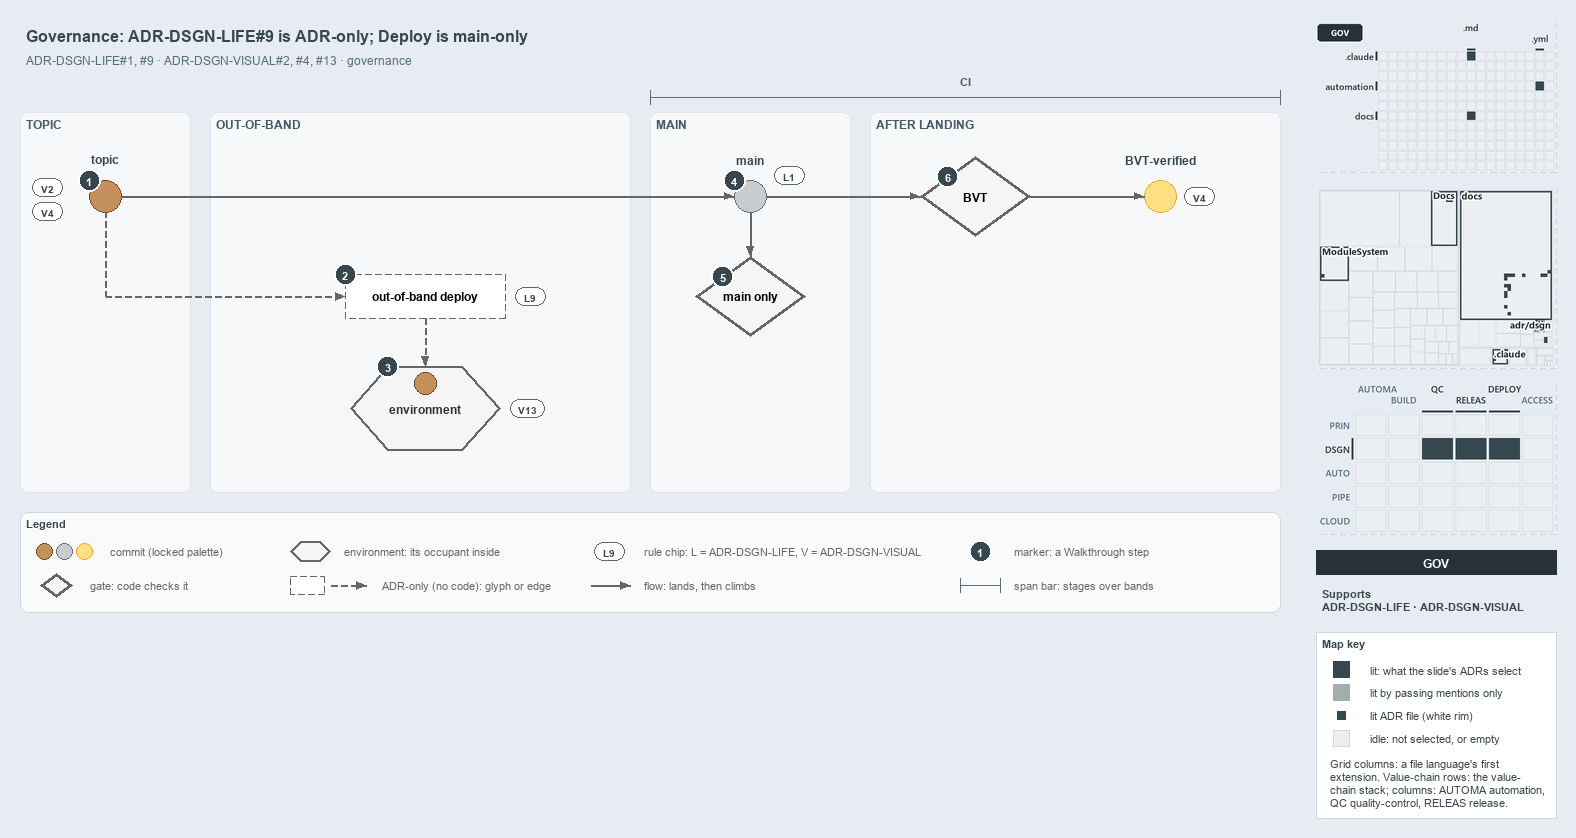

The diagram above was exported from draw.io. Its source (the exported page's mxGraphModel, read from the mxfile embedded in the PNG):
<mxGraphModel dx="1024" dy="768" grid="0" gridSize="10" guides="1" tooltips="1" connect="1" arrows="1" fold="1" page="1" pageScale="1" pageWidth="1572" pageHeight="630" background="#E6ECF2" math="0" shadow="0">
  <root>
    <mxCell id="0" />
    <mxCell id="1" parent="0" />
    <mxCell id="title" value="Governance: ADR-DSGN-LIFE#9 is ADR-only; Deploy is main-only" style="text;html=1;align=left;verticalAlign=middle;fontSize=16;fontStyle=1;fontColor=#37474F;" vertex="1" parent="1">
      <mxGeometry x="20" y="14" width="1260" height="30" as="geometry" />
    </mxCell>
    <mxCell id="subtitle" value="ADR-DSGN-LIFE#1, #9 &amp;#183; ADR-DSGN-VISUAL#2, #4, #13 &amp;#183; governance" style="text;html=1;align=left;verticalAlign=middle;fontSize=12;fontColor=#546E7A;" vertex="1" parent="1">
      <mxGeometry x="20" y="44" width="1240" height="20" as="geometry" />
    </mxCell>
    <mxCell id="band-topic" value="TOPIC" style="rounded=1;html=1;arcSize=3;fillColor=#F6F8FA;strokeColor=#E1E4E8;verticalAlign=top;align=left;spacingLeft=8;fontStyle=1;fontSize=12;fontColor=#455A64;" vertex="1" parent="1">
      <mxGeometry x="20" y="106" width="170" height="380" as="geometry" />
    </mxCell>
    <mxCell id="band-oob" value="OUT-OF-BAND" style="rounded=1;html=1;arcSize=3;fillColor=#F6F8FA;strokeColor=#E1E4E8;verticalAlign=top;align=left;spacingLeft=8;fontStyle=1;fontSize=12;fontColor=#455A64;" vertex="1" parent="1">
      <mxGeometry x="210" y="106" width="420" height="380" as="geometry" />
    </mxCell>
    <mxCell id="band-main" value="MAIN" style="rounded=1;html=1;arcSize=3;fillColor=#F6F8FA;strokeColor=#E1E4E8;verticalAlign=top;align=left;spacingLeft=8;fontStyle=1;fontSize=12;fontColor=#455A64;" vertex="1" parent="1">
      <mxGeometry x="650" y="106" width="200" height="380" as="geometry" />
    </mxCell>
    <mxCell id="band-after" value="AFTER LANDING" style="rounded=1;html=1;arcSize=3;fillColor=#F6F8FA;strokeColor=#E1E4E8;verticalAlign=top;align=left;spacingLeft=8;fontStyle=1;fontSize=12;fontColor=#455A64;" vertex="1" parent="1">
      <mxGeometry x="870" y="106" width="410" height="380" as="geometry" />
    </mxCell>
    <mxCell id="span-ci" value="" style="shape=crossbar;whiteSpace=wrap;html=1;rounded=1;fillColor=none;strokeColor=#546E7A;strokeWidth=1.5;" vertex="1" parent="1">
      <mxGeometry x="650" y="84" width="630" height="14" as="geometry" />
    </mxCell>
    <mxCell id="span-ci-label" value="CI" style="text;html=1;align=center;verticalAlign=middle;fontSize=11;fontStyle=1;fontColor=#455A64;labelBackgroundColor=#F6F8FA;" vertex="1" parent="1">
      <mxGeometry x="935" y="66" width="60" height="16" as="geometry" />
    </mxCell>
    <mxCell id="c-topic" value="" style="ellipse;html=1;fillColor=#C4915C;strokeColor=#7A4B25;strokeWidth=1.5;fontStyle=1;fontSize=11;" vertex="1" parent="1">
      <mxGeometry x="89" y="174" width="32" height="32" as="geometry" />
    </mxCell>
    <mxCell id="c-topic-name" value="topic" style="text;html=1;align=center;verticalAlign=middle;fontSize=12;fontStyle=1;fontColor=#37474F;" vertex="1" parent="1">
      <mxGeometry x="25" y="144" width="160" height="18" as="geometry" />
    </mxCell>
    <mxCell id="c-main" value="" style="ellipse;html=1;fillColor=#C9CCD1;strokeColor=#6B7178;strokeWidth=1.5;fontStyle=1;fontSize=11;" vertex="1" parent="1">
      <mxGeometry x="734" y="174" width="32" height="32" as="geometry" />
    </mxCell>
    <mxCell id="c-main-name" value="main" style="text;html=1;align=center;verticalAlign=middle;fontSize=12;fontStyle=1;fontColor=#37474F;" vertex="1" parent="1">
      <mxGeometry x="670" y="144" width="160" height="18" as="geometry" />
    </mxCell>
    <mxCell id="edge-topic-main" value="" style="edgeStyle=orthogonalEdgeStyle;rounded=1;html=1;endArrow=block;strokeColor=#666666;" edge="1" parent="1" source="c-topic" target="c-main">
      <mxGeometry relative="1" as="geometry" />
    </mxCell>
    <mxCell id="g-bvt" value="&lt;b&gt;BVT&lt;/b&gt;" style="rhombus;whiteSpace=wrap;html=1;fillColor=#f5f5f5;strokeColor=#666666;strokeWidth=3;fontSize=12;" vertex="1" parent="1">
      <mxGeometry x="920" y="150" width="110" height="80" as="geometry" />
    </mxCell>
    <mxCell id="c-yellow" value="" style="ellipse;html=1;fillColor=#FFE082;strokeColor=#F9A825;strokeWidth=1.5;fontStyle=1;fontSize=11;" vertex="1" parent="1">
      <mxGeometry x="1144" y="174" width="32" height="32" as="geometry" />
    </mxCell>
    <mxCell id="c-yellow-name" value="BVT-verified" style="text;html=1;align=center;verticalAlign=middle;fontSize=12;fontStyle=1;fontColor=#37474F;" vertex="1" parent="1">
      <mxGeometry x="1080" y="144" width="160" height="18" as="geometry" />
    </mxCell>
    <mxCell id="edge-main-bvt" value="" style="edgeStyle=orthogonalEdgeStyle;rounded=1;html=1;endArrow=block;strokeColor=#666666;" edge="1" parent="1" source="c-main" target="g-bvt">
      <mxGeometry relative="1" as="geometry" />
    </mxCell>
    <mxCell id="edge-bvt-yellow" value="" style="edgeStyle=orthogonalEdgeStyle;rounded=1;html=1;endArrow=block;strokeColor=#666666;" edge="1" parent="1" source="g-bvt" target="c-yellow">
      <mxGeometry relative="1" as="geometry" />
    </mxCell>
    <mxCell id="port-topic-r2" value="" style="text;html=1;strokeColor=none;fillColor=none;" vertex="1" parent="1">
      <mxGeometry x="105" y="290" width="1" height="1" as="geometry" />
    </mxCell>
    <mxCell id="edge-topic-bus" value="" style="edgeStyle=orthogonalEdgeStyle;rounded=1;html=1;endArrow=block;strokeColor=#666666;endArrow=none;dashed=1;" edge="1" parent="1" source="c-topic" target="port-topic-r2">
      <mxGeometry relative="1" as="geometry" />
    </mxCell>
    <mxCell id="a-oob" value="&lt;b&gt;out-of-band deploy&lt;/b&gt;" style="rounded=1;whiteSpace=wrap;html=1;arcSize=50;fillColor=#FFFFFF;strokeColor=#666666;dashed=1;fontSize=12;" vertex="1" parent="1">
      <mxGeometry x="345" y="268" width="160" height="44" as="geometry" />
    </mxCell>
    <mxCell id="edge-bus-oob" value="" style="edgeStyle=orthogonalEdgeStyle;rounded=1;html=1;endArrow=block;strokeColor=#666666;dashed=1;" edge="1" parent="1" source="port-topic-r2" target="a-oob">
      <mxGeometry relative="1" as="geometry" />
    </mxCell>
    <mxCell id="e-env" value="&lt;b&gt;environment&lt;/b&gt;" style="shape=hexagon;perimeter=hexagonPerimeter2;whiteSpace=wrap;html=1;fillColor=#f5f5f5;strokeColor=#666666;strokeWidth=2;fontColor=#333333;fontSize=12;" vertex="1" parent="1">
      <mxGeometry x="350" y="360" width="150" height="84" as="geometry" />
    </mxCell>
    <mxCell id="c-occupant" value="" style="ellipse;html=1;fillColor=#C4915C;strokeColor=#7A4B25;strokeWidth=1.5;fontStyle=1;fontSize=11;" vertex="1" parent="1">
      <mxGeometry x="414" y="366" width="22" height="22" as="geometry" />
    </mxCell>
    <mxCell id="edge-oob-env" value="" style="edgeStyle=orthogonalEdgeStyle;rounded=1;html=1;endArrow=block;strokeColor=#666666;dashed=1;" edge="1" parent="1" source="a-oob" target="e-env">
      <mxGeometry relative="1" as="geometry" />
    </mxCell>
    <mxCell id="g-mainonly" value="&lt;b&gt;main only&lt;/b&gt;" style="rhombus;whiteSpace=wrap;html=1;fillColor=#f5f5f5;strokeColor=#666666;strokeWidth=3;fontSize=12;" vertex="1" parent="1">
      <mxGeometry x="695" y="250" width="110" height="80" as="geometry" />
    </mxCell>
    <mxCell id="edge-main-mainonly" value="" style="edgeStyle=orthogonalEdgeStyle;rounded=1;html=1;endArrow=block;strokeColor=#666666;" edge="1" parent="1" source="c-main" target="g-mainonly">
      <mxGeometry relative="1" as="geometry" />
    </mxCell>
    <mxCell id="chip-v2" value="V2" style="rounded=1;arcSize=50;whiteSpace=wrap;html=1;fillColor=#FFFFFF;strokeColor=#666666;fontColor=#37474F;fontStyle=1;fontSize=10.5;" vertex="1" parent="1">
      <mxGeometry x="32" y="172" width="30" height="18" as="geometry" />
    </mxCell>
    <mxCell id="chip-v4-topic" value="V4" style="rounded=1;arcSize=50;whiteSpace=wrap;html=1;fillColor=#FFFFFF;strokeColor=#666666;fontColor=#37474F;fontStyle=1;fontSize=10.5;" vertex="1" parent="1">
      <mxGeometry x="32" y="196" width="30" height="18" as="geometry" />
    </mxCell>
    <mxCell id="chip-l9" value="L9" style="rounded=1;arcSize=50;whiteSpace=wrap;html=1;fillColor=#FFFFFF;strokeColor=#666666;fontColor=#37474F;fontStyle=1;fontSize=10.5;" vertex="1" parent="1">
      <mxGeometry x="515" y="281" width="30" height="18" as="geometry" />
    </mxCell>
    <mxCell id="chip-v13" value="V13" style="rounded=1;arcSize=50;whiteSpace=wrap;html=1;fillColor=#FFFFFF;strokeColor=#666666;fontColor=#37474F;fontStyle=1;fontSize=10.5;" vertex="1" parent="1">
      <mxGeometry x="510" y="393" width="34" height="18" as="geometry" />
    </mxCell>
    <mxCell id="chip-l1" value="L1" style="rounded=1;arcSize=50;whiteSpace=wrap;html=1;fillColor=#FFFFFF;strokeColor=#666666;fontColor=#37474F;fontStyle=1;fontSize=10.5;" vertex="1" parent="1">
      <mxGeometry x="774" y="160" width="30" height="18" as="geometry" />
    </mxCell>
    <mxCell id="chip-v4-yellow" value="V4" style="rounded=1;arcSize=50;whiteSpace=wrap;html=1;fillColor=#FFFFFF;strokeColor=#666666;fontColor=#37474F;fontStyle=1;fontSize=10.5;" vertex="1" parent="1">
      <mxGeometry x="1184" y="181" width="30" height="18" as="geometry" />
    </mxCell>
    <mxCell id="mark-1" value="1" style="ellipse;html=1;fillColor=#37474F;strokeColor=#FFFFFF;strokeWidth=2;fontColor=#FFFFFF;fontStyle=1;fontSize=11;" vertex="1" parent="1">
      <mxGeometry x="78" y="163" width="22" height="22" as="geometry" />
    </mxCell>
    <mxCell id="mark-2" value="2" style="ellipse;html=1;fillColor=#37474F;strokeColor=#FFFFFF;strokeWidth=2;fontColor=#FFFFFF;fontStyle=1;fontSize=11;" vertex="1" parent="1">
      <mxGeometry x="334" y="257" width="22" height="22" as="geometry" />
    </mxCell>
    <mxCell id="mark-3" value="3" style="ellipse;html=1;fillColor=#37474F;strokeColor=#FFFFFF;strokeWidth=2;fontColor=#FFFFFF;fontStyle=1;fontSize=11;" vertex="1" parent="1">
      <mxGeometry x="376.5" y="349" width="22" height="22" as="geometry" />
    </mxCell>
    <mxCell id="mark-4" value="4" style="ellipse;html=1;fillColor=#37474F;strokeColor=#FFFFFF;strokeWidth=2;fontColor=#FFFFFF;fontStyle=1;fontSize=11;" vertex="1" parent="1">
      <mxGeometry x="723" y="163" width="22" height="22" as="geometry" />
    </mxCell>
    <mxCell id="mark-5" value="5" style="ellipse;html=1;fillColor=#37474F;strokeColor=#FFFFFF;strokeWidth=2;fontColor=#FFFFFF;fontStyle=1;fontSize=11;" vertex="1" parent="1">
      <mxGeometry x="711.5" y="259" width="22" height="22" as="geometry" />
    </mxCell>
    <mxCell id="mark-6" value="6" style="ellipse;html=1;fillColor=#37474F;strokeColor=#FFFFFF;strokeWidth=2;fontColor=#FFFFFF;fontStyle=1;fontSize=11;" vertex="1" parent="1">
      <mxGeometry x="936.5" y="159" width="22" height="22" as="geometry" />
    </mxCell>
    <mxCell id="legend" value="&lt;b&gt;Legend&lt;/b&gt;" style="rounded=1;whiteSpace=wrap;html=1;arcSize=6;fillColor=#FAFAFA;strokeColor=#CFD8DC;align=left;verticalAlign=top;spacing=8;fontSize=11;fontColor=#37474F;" vertex="1" parent="1">
      <mxGeometry x="20" y="506" width="1260" height="100" as="geometry" />
    </mxCell>
    <mxCell id="legend-0-brown" value="" style="ellipse;html=1;fillColor=#C4915C;strokeColor=#7A4B25;strokeWidth=1.5;" vertex="1" parent="1">
      <mxGeometry x="36" y="537" width="16" height="16" as="geometry" />
    </mxCell>
    <mxCell id="legend-0-grey" value="" style="ellipse;html=1;fillColor=#C9CCD1;strokeColor=#6B7178;strokeWidth=1.5;" vertex="1" parent="1">
      <mxGeometry x="56" y="537" width="16" height="16" as="geometry" />
    </mxCell>
    <mxCell id="legend-0-yellow" value="" style="ellipse;html=1;fillColor=#FFE082;strokeColor=#F9A825;strokeWidth=1.5;" vertex="1" parent="1">
      <mxGeometry x="76" y="537" width="16" height="16" as="geometry" />
    </mxCell>
    <mxCell id="legend-0-text" value="commit (locked palette)" style="text;html=1;align=left;verticalAlign=middle;fontSize=11;fontColor=#666666;" vertex="1" parent="1">
      <mxGeometry x="104" y="535" width="290" height="20" as="geometry" />
    </mxCell>
    <mxCell id="legend-1" value="" style="rhombus;whiteSpace=wrap;html=1;fillColor=#f5f5f5;strokeColor=#666666;strokeWidth=3;fontSize=12;" vertex="1" parent="1">
      <mxGeometry x="40" y="567" width="32" height="24" as="geometry" />
    </mxCell>
    <mxCell id="legend-1-text" value="gate: code checks it" style="text;html=1;align=left;verticalAlign=middle;fontSize=11;fontColor=#666666;" vertex="1" parent="1">
      <mxGeometry x="84" y="569" width="290" height="20" as="geometry" />
    </mxCell>
    <mxCell id="legend-2" value="" style="shape=hexagon;perimeter=hexagonPerimeter2;whiteSpace=wrap;html=1;fillColor=#f5f5f5;strokeColor=#666666;strokeWidth=2;fontColor=#333333;fontSize=12;" vertex="1" parent="1">
      <mxGeometry x="290" y="535" width="40" height="20" as="geometry" />
    </mxCell>
    <mxCell id="legend-2-text" value="environment: its occupant inside" style="text;html=1;align=left;verticalAlign=middle;fontSize=11;fontColor=#666666;" vertex="1" parent="1">
      <mxGeometry x="338" y="535" width="290" height="20" as="geometry" />
    </mxCell>
    <mxCell id="legend-3" value="" style="rounded=1;whiteSpace=wrap;html=1;arcSize=50;fillColor=#FFFFFF;strokeColor=#666666;dashed=1;fontSize=12;" vertex="1" parent="1">
      <mxGeometry x="290" y="570" width="34" height="18" as="geometry" />
    </mxCell>
    <mxCell id="legend-3-a" value="" style="text;html=1;strokeColor=none;fillColor=none;" vertex="1" parent="1">
      <mxGeometry x="330" y="579" width="1" height="1" as="geometry" />
    </mxCell>
    <mxCell id="legend-3-b" value="" style="text;html=1;strokeColor=none;fillColor=none;" vertex="1" parent="1">
      <mxGeometry x="366" y="579" width="1" height="1" as="geometry" />
    </mxCell>
    <mxCell id="legend-3-edge" value="" style="edgeStyle=orthogonalEdgeStyle;rounded=1;html=1;endArrow=block;strokeColor=#666666;dashed=1;" edge="1" parent="1" source="legend-3-a" target="legend-3-b">
      <mxGeometry relative="1" as="geometry" />
    </mxCell>
    <mxCell id="legend-3-text" value="ADR-only (no code): glyph or edge" style="text;html=1;align=left;verticalAlign=middle;fontSize=11;fontColor=#666666;" vertex="1" parent="1">
      <mxGeometry x="376" y="569" width="290" height="20" as="geometry" />
    </mxCell>
    <mxCell id="legend-4" value="L9" style="rounded=1;arcSize=50;whiteSpace=wrap;html=1;fillColor=#FFFFFF;strokeColor=#666666;fontColor=#37474F;fontStyle=1;fontSize=10.5;" vertex="1" parent="1">
      <mxGeometry x="594" y="536" width="30" height="18" as="geometry" />
    </mxCell>
    <mxCell id="legend-4-text" value="rule chip: L = ADR-DSGN-LIFE, V = ADR-DSGN-VISUAL" style="text;html=1;align=left;verticalAlign=middle;fontSize=11;fontColor=#666666;" vertex="1" parent="1">
      <mxGeometry x="638" y="535" width="290" height="20" as="geometry" />
    </mxCell>
    <mxCell id="legend-5-a" value="" style="text;html=1;strokeColor=none;fillColor=none;" vertex="1" parent="1">
      <mxGeometry x="590" y="579" width="1" height="1" as="geometry" />
    </mxCell>
    <mxCell id="legend-5-b" value="" style="text;html=1;strokeColor=none;fillColor=none;" vertex="1" parent="1">
      <mxGeometry x="630" y="579" width="1" height="1" as="geometry" />
    </mxCell>
    <mxCell id="legend-5-edge" value="" style="edgeStyle=orthogonalEdgeStyle;rounded=1;html=1;endArrow=block;strokeColor=#666666;" edge="1" parent="1" source="legend-5-a" target="legend-5-b">
      <mxGeometry relative="1" as="geometry" />
    </mxCell>
    <mxCell id="legend-5-text" value="flow: lands, then climbs" style="text;html=1;align=left;verticalAlign=middle;fontSize=11;fontColor=#666666;" vertex="1" parent="1">
      <mxGeometry x="638" y="569" width="290" height="20" as="geometry" />
    </mxCell>
    <mxCell id="legend-6" value="1" style="ellipse;html=1;fillColor=#37474F;strokeColor=#FFFFFF;strokeWidth=2;fontColor=#FFFFFF;fontStyle=1;fontSize=11;" vertex="1" parent="1">
      <mxGeometry x="969" y="534" width="22" height="22" as="geometry" />
    </mxCell>
    <mxCell id="legend-6-text" value="marker: a Walkthrough step" style="text;html=1;align=left;verticalAlign=middle;fontSize=11;fontColor=#666666;" vertex="1" parent="1">
      <mxGeometry x="1008" y="535" width="290" height="20" as="geometry" />
    </mxCell>
    <mxCell id="legend-7" value="" style="shape=crossbar;whiteSpace=wrap;html=1;rounded=1;fillColor=none;strokeColor=#546E7A;strokeWidth=1.5;" vertex="1" parent="1">
      <mxGeometry x="960" y="572" width="40" height="14" as="geometry" />
    </mxCell>
    <mxCell id="legend-7-text" value="span bar: stages over bands" style="text;html=1;align=left;verticalAlign=middle;fontSize=11;fontColor=#666666;" vertex="1" parent="1">
      <mxGeometry x="1008" y="569" width="290" height="20" as="geometry" />
    </mxCell>
    <mxCell id="minimap-grid" value="" style="shape=image;html=1;imageAspect=0;aspect=fixed;verticalLabelPosition=bottom;strokeColor=#CFD8DC;dashed=1;fillColor=#FAFAFA;image=data:image/png,(base64 omitted: 8828 chars);" vertex="1" parent="1">
      <mxGeometry x="1316" y="16" width="240" height="150" as="geometry" />
    </mxCell>
    <mxCell id="minimap-tree" value="" style="shape=image;html=1;imageAspect=0;aspect=fixed;verticalLabelPosition=bottom;strokeColor=#CFD8DC;dashed=1;fillColor=#FAFAFA;image=data:image/png,(base64 omitted: 16676 chars);" vertex="1" parent="1">
      <mxGeometry x="1316" y="182" width="240" height="180" as="geometry" />
    </mxCell>
    <mxCell id="minimap-chain" value="" style="shape=image;html=1;imageAspect=0;aspect=fixed;verticalLabelPosition=bottom;strokeColor=#CFD8DC;dashed=1;fillColor=#FAFAFA;image=data:image/png,(base64 omitted: 15016 chars);" vertex="1" parent="1">
      <mxGeometry x="1316" y="378" width="240" height="150" as="geometry" />
    </mxCell>
    <mxCell id="lens-badge" value="GOV" style="rounded=0;whiteSpace=wrap;html=1;align=center;verticalAlign=middle;fontSize=12;fontStyle=1;fontColor=#FFFFFF;fillColor=#263238;strokeColor=none;" vertex="1" parent="1">
      <mxGeometry x="1316" y="544" width="240" height="24" as="geometry" />
    </mxCell>
    <mxCell id="supports" value="&lt;b&gt;Supports&lt;/b&gt;&lt;br&gt;ADR-DSGN-LIFE &amp;#183; ADR-DSGN-VISUAL" style="text;html=1;whiteSpace=wrap;align=left;verticalAlign=top;fontSize=11;fontColor=#37474F;" vertex="1" parent="1">
      <mxGeometry x="1316" y="576" width="240" height="38" as="geometry" />
    </mxCell>
    <mxCell id="mapkey" value="&lt;b&gt;Map key&lt;/b&gt;" style="rounded=0;whiteSpace=wrap;html=1;align=left;verticalAlign=top;fontSize=11;fontColor=#37474F;fillColor=#FFFFFF;strokeColor=#CFD8DC;spacingLeft=8;spacingTop=2;" vertex="1" parent="1">
      <mxGeometry x="1316" y="626" width="240" height="186" as="geometry" />
    </mxCell>
    <mxCell id="mapkey-lit" value="" style="rounded=0;html=1;fillColor=#37474F;strokeColor=#37474F;" vertex="1" parent="1">
      <mxGeometry x="1333.0" y="655.0" width="16" height="16" as="geometry" />
    </mxCell>
    <mxCell id="mapkey-lit-text" value="lit: what the slide's ADRs select" style="text;html=1;align=left;verticalAlign=middle;fontSize=11;fontColor=#37474F;" vertex="1" parent="1">
      <mxGeometry x="1364" y="653" width="184" height="20" as="geometry" />
    </mxCell>
    <mxCell id="mapkey-touched" value="" style="rounded=0;html=1;fillColor=#A4ACB0;strokeColor=#A4ACB0;" vertex="1" parent="1">
      <mxGeometry x="1333.0" y="678.0" width="16" height="16" as="geometry" />
    </mxCell>
    <mxCell id="mapkey-touched-text" value="lit by passing mentions only" style="text;html=1;align=left;verticalAlign=middle;fontSize=11;fontColor=#37474F;" vertex="1" parent="1">
      <mxGeometry x="1364" y="676" width="184" height="20" as="geometry" />
    </mxCell>
    <mxCell id="mapkey-adr" value="" style="rounded=0;html=1;fillColor=#37474F;strokeColor=#FFFFFF;strokeWidth=2;" vertex="1" parent="1">
      <mxGeometry x="1335.0" y="703.0" width="12" height="12" as="geometry" />
    </mxCell>
    <mxCell id="mapkey-adr-text" value="lit ADR file (white rim)" style="text;html=1;align=left;verticalAlign=middle;fontSize=11;fontColor=#37474F;" vertex="1" parent="1">
      <mxGeometry x="1364" y="699" width="184" height="20" as="geometry" />
    </mxCell>
    <mxCell id="mapkey-idle" value="" style="rounded=0;html=1;fillColor=#ECEFF1;strokeColor=#CFD8DC;" vertex="1" parent="1">
      <mxGeometry x="1333.0" y="724.0" width="16" height="16" as="geometry" />
    </mxCell>
    <mxCell id="mapkey-idle-text" value="idle: not selected, or empty" style="text;html=1;align=left;verticalAlign=middle;fontSize=11;fontColor=#37474F;" vertex="1" parent="1">
      <mxGeometry x="1364" y="722" width="184" height="20" as="geometry" />
    </mxCell>
    <mxCell id="mapkey-codes" value="Grid columns: a file language's first&lt;br&gt;extension. Value-chain rows: the value-&lt;br&gt;chain stack; columns: AUTOMA automation,&lt;br&gt;QC quality-control, RELEAS release." style="text;html=1;align=left;verticalAlign=top;whiteSpace=wrap;fontSize=11;fontColor=#37474F;" vertex="1" parent="1">
      <mxGeometry x="1324" y="746" width="224" height="60" as="geometry" />
    </mxCell>
  </root>
</mxGraphModel>